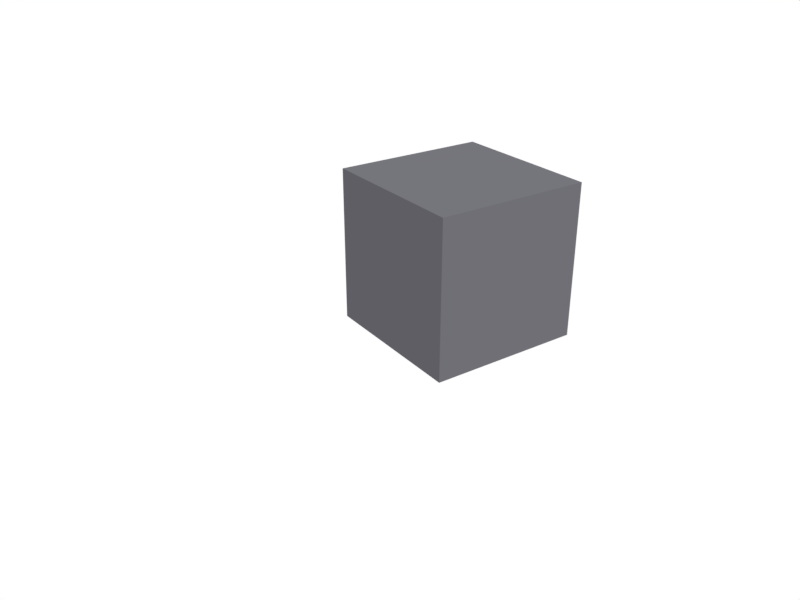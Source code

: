 # Source: 0803_Transformationen.blend  (saved by Blender 2.79.0; exported with 4.5.12 LTS)
import bpy
from mathutils import Matrix  # noqa: F401  (used for matrix-valued properties, if any)

bpy.ops.wm.read_factory_settings(use_empty=True)
scene = bpy.context.scene
scene.name = 'Scene'

# ---- collections
col_collection_1 = bpy.data.collections.new('Collection 1'); scene.collection.children.link(col_collection_1)

# ---- materials (node trees are filled in below, after node groups)
mat_material_002 = bpy.data.materials.new('Material.002')
mat_material_002.alpha_threshold = 0.0
mat_material_002.use_transparent_shadow = False
mat_material_002.diffuse_color = (0.1019, 0.1011, 0.1149, 1.0)
mat_material_002.roughness = 0.5

# ---- material node trees

# ---- world
world_world = bpy.data.worlds.new('World'); scene.world = world_world
world_world.color = (1.0, 1.0, 1.0)
world_world.use_sun_shadow = False
world_world.sun_shadow_jitter_overblur = 0.0
world_world.cycles.sampling_method = 'MANUAL'

# ---- cameras
cam_camera = bpy.data.cameras.new('Camera')
cam_camera.clip_end = 100.0
cam_camera.lens = 35.0
cam_camera.sensor_width = 32.0
cam_camera.sensor_height = 18.0
cam_camera.ortho_scale = 7.314
cam_camera.dof.focus_distance = 0.0
cam_camera.dof.aperture_fstop = 128.0

# ---- lights
light_lamp = bpy.data.lights.new('Lamp', 'SUN')
light_lamp.transmission_factor = 0.0
light_lamp.cutoff_distance = 30.0
light_lamp.angle = 0.1993
light_lamp.energy = 2.99
light_lamp.shadow_buffer_clip_start = 1.001
light_lamp.shadow_soft_size = 0.1
light_lamp.shadow_cascade_max_distance = 1000.0

# ---- meshes
me_cube = bpy.data.meshes.new('Cube')
me_cube.from_pydata([(1.0, 1.0, -1.0), (1.0, -1.0, -1.0), (-1.0, -1.0, -1.0), (-1.0, 1.0, -1.0), (1.0, 1.0, 1.0), (1.0, -1.0, 1.0), (-1.0, -1.0, 1.0), (-1.0, 1.0, 1.0)], [], [(0, 1, 2, 3), (4, 7, 6, 5), (0, 4, 5, 1), (1, 5, 6, 2), (2, 6, 7, 3), (4, 0, 3, 7)])
me_cube.materials.append(mat_material_002)
me_cube.use_remesh_preserve_volume = False
me_cube.use_remesh_preserve_attributes = False
me_cube.use_mirror_vertex_groups = False
me_cube.update()

# ---- objects
ob_cube = bpy.data.objects.new('Cube', me_cube)
ob_lamp = bpy.data.objects.new('Lamp', light_lamp)
ob_camera = bpy.data.objects.new('Camera', cam_camera)

# ---- transforms, parenting, visibility, modifiers, constraints
ob_cube.location = (0.9691, 0.1957, 0.0)
ob_cube.rotation_euler = (0.0, -0.0, 2.989)
ob_cube.lock_rotations_4d = False
ob_cube.empty_display_type = 'ARROWS'
ob_cube.lineart.crease_threshold = 0.0
ob_lamp.location = (4.076, -1.766, 5.904)
ob_lamp.rotation_euler = (0.4938, -0.4297, 1.896)
ob_lamp.lock_rotations_4d = False
ob_lamp.empty_display_type = 'ARROWS'
ob_lamp.color = (0.0, 0.0, 0.0, 0.0)
ob_lamp.lineart.crease_threshold = 0.0
ob_camera.location = (7.67, -7.084, 4.271)
ob_camera.rotation_euler = (1.109, 0.0, 0.8149)
ob_camera.lock_rotations_4d = False
ob_camera.empty_display_type = 'ARROWS'
ob_camera.color = (0.0, 0.0, 0.0, 0.0)
ob_camera.display_type = 'WIRE'
ob_camera.lineart.crease_threshold = 0.0

# ---- collection membership
col_collection_1.objects.link(ob_cube)
col_collection_1.objects.link(ob_lamp)
col_collection_1.objects.link(ob_camera)

# ---- scene / render settings (as saved in the file)
scene.camera = ob_camera
scene.frame_start = 1; scene.frame_end = 250; scene.frame_set(68)
scene.render.engine = 'BLENDER_EEVEE_NEXT'
scene.render.image_settings.file_format = 'FFMPEG'
scene.render.image_settings.color_mode = 'RGB'
scene.render.resolution_x = 960
scene.render.resolution_y = 720
scene.render.fps = 30
scene.render.dither_intensity = 0.0
scene.cycles.use_denoising = False
scene.cycles.samples = 128
scene.cycles.sampling_pattern = 'TABULATED_SOBOL'
scene.cycles.use_adaptive_sampling = False
scene.cycles.use_light_tree = False
scene.cycles.blur_glossy = 0.0
scene.cycles.sample_clamp_indirect = 0.0
scene.view_settings.view_transform = 'Standard'
bpy.context.view_layer.update()
